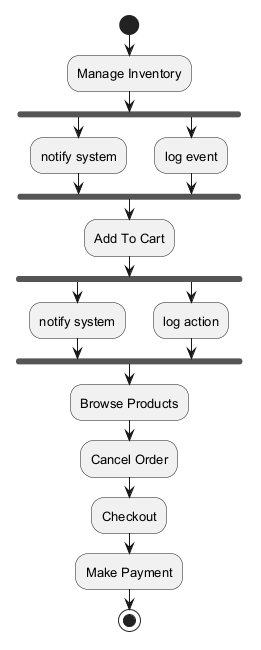

The diagram above was rendered by PlantUML. Its source (embedded in the PNG):
@startuml
skinparam backgroundColor #FFFFFF
skinparam classBackgroundColor #F1F8E9
skinparam classBorderColor #33691E
skinparam defaultFontSize 13
start
:Manage Inventory;
fork
:notify system;
fork again
:log event;
end fork
:Add To Cart;
fork
:notify system;
fork again
:log action;
end fork
:Browse Products;
:Cancel Order;
:Checkout;
:Make Payment;
stop
@enduml